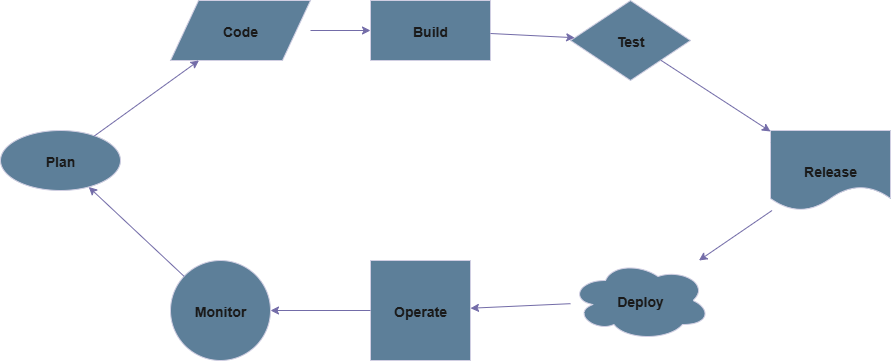

The diagram above was exported from draw.io. Its source (the exported page's mxGraphModel, read from the mxfile embedded in the PNG):
<mxGraphModel dx="1042" dy="608" grid="1" gridSize="10" guides="1" tooltips="1" connect="1" arrows="1" fold="1" page="1" pageScale="1" pageWidth="827" pageHeight="1169" background="none" math="0" shadow="0">
  <root>
    <mxCell id="0" />
    <mxCell id="1" parent="0" />
    <mxCell id="6nX70L0LaOL88DoheygD-1" value="Plan" style="ellipse;fill=#dae8fc;stroke=#6c8ebf;fontSize=14;fontStyle=1;fillColor=#5D7F99;fontColor=#1A1A1A;strokeColor=#D0CEE2;labelBackgroundColor=none;" parent="1" vertex="1">
      <mxGeometry x="80" y="250" width="120" height="60" as="geometry" />
    </mxCell>
    <mxCell id="6nX70L0LaOL88DoheygD-2" value="Code" style="shape=parallelogram;fill=#d5e8d4;stroke=#82b366;fontSize=14;fontStyle=1;fillColor=#5D7F99;fontColor=#1A1A1A;strokeColor=#D0CEE2;labelBackgroundColor=none;" parent="1" vertex="1">
      <mxGeometry x="250" y="120" width="140" height="60" as="geometry" />
    </mxCell>
    <mxCell id="6nX70L0LaOL88DoheygD-3" value="Build" style="rectangle;fill=#ffe6cc;stroke=#d79b00;fontSize=14;fontStyle=1;fillColor=#5D7F99;fontColor=#1A1A1A;strokeColor=#D0CEE2;labelBackgroundColor=none;" parent="1" vertex="1">
      <mxGeometry x="450" y="120" width="120" height="60" as="geometry" />
    </mxCell>
    <mxCell id="6nX70L0LaOL88DoheygD-4" value="Test" style="rhombus;fill=#f8cecc;stroke=#b85450;fontSize=14;fontStyle=1;fillColor=#5D7F99;fontColor=#1A1A1A;strokeColor=#D0CEE2;labelBackgroundColor=none;" parent="1" vertex="1">
      <mxGeometry x="650" y="120" width="120" height="80" as="geometry" />
    </mxCell>
    <mxCell id="6nX70L0LaOL88DoheygD-5" value="Release" style="shape=document;fill=#fff2cc;stroke=#d6b656;fontSize=14;fontStyle=1;fillColor=#5D7F99;fontColor=#1A1A1A;strokeColor=#D0CEE2;labelBackgroundColor=none;" parent="1" vertex="1">
      <mxGeometry x="850" y="250" width="120" height="80" as="geometry" />
    </mxCell>
    <mxCell id="6nX70L0LaOL88DoheygD-6" value="Deploy" style="shape=cloud;fill=#e1d5e7;stroke=#9673a6;fontSize=14;fontStyle=1;fillColor=#5D7F99;fontColor=#1A1A1A;strokeColor=#D0CEE2;labelBackgroundColor=none;" parent="1" vertex="1">
      <mxGeometry x="650" y="380" width="140" height="80" as="geometry" />
    </mxCell>
    <mxCell id="6nX70L0LaOL88DoheygD-7" value="Operate" style="shape=gear;fill=#f5f5f5;stroke=#666666;fontSize=14;fontStyle=1;fillColor=#5D7F99;fontColor=#1A1A1A;strokeColor=#D0CEE2;labelBackgroundColor=none;" parent="1" vertex="1">
      <mxGeometry x="450" y="380" width="100" height="100" as="geometry" />
    </mxCell>
    <mxCell id="6nX70L0LaOL88DoheygD-8" value="Monitor" style="ellipse;fill=#cce5ff;stroke=#4a7ebb;fontSize=14;fontStyle=1;fillColor=#5D7F99;fontColor=#1A1A1A;strokeColor=#D0CEE2;labelBackgroundColor=none;" parent="1" vertex="1">
      <mxGeometry x="250" y="380" width="100" height="100" as="geometry" />
    </mxCell>
    <mxCell id="6nX70L0LaOL88DoheygD-9" style="endArrow=classic;strokeColor=#736CA8;labelBackgroundColor=none;fontColor=default;" parent="1" source="6nX70L0LaOL88DoheygD-1" target="6nX70L0LaOL88DoheygD-2" edge="1">
      <mxGeometry relative="1" as="geometry" />
    </mxCell>
    <mxCell id="6nX70L0LaOL88DoheygD-10" style="endArrow=classic;strokeColor=#736CA8;labelBackgroundColor=none;fontColor=default;" parent="1" source="6nX70L0LaOL88DoheygD-2" target="6nX70L0LaOL88DoheygD-3" edge="1">
      <mxGeometry relative="1" as="geometry" />
    </mxCell>
    <mxCell id="6nX70L0LaOL88DoheygD-11" style="endArrow=classic;strokeColor=#736CA8;labelBackgroundColor=none;fontColor=default;" parent="1" source="6nX70L0LaOL88DoheygD-3" target="6nX70L0LaOL88DoheygD-4" edge="1">
      <mxGeometry relative="1" as="geometry" />
    </mxCell>
    <mxCell id="6nX70L0LaOL88DoheygD-12" style="endArrow=classic;strokeColor=#736CA8;labelBackgroundColor=none;fontColor=default;" parent="1" source="6nX70L0LaOL88DoheygD-4" target="6nX70L0LaOL88DoheygD-5" edge="1">
      <mxGeometry relative="1" as="geometry" />
    </mxCell>
    <mxCell id="6nX70L0LaOL88DoheygD-13" style="endArrow=classic;strokeColor=#736CA8;labelBackgroundColor=none;fontColor=default;" parent="1" source="6nX70L0LaOL88DoheygD-5" target="6nX70L0LaOL88DoheygD-6" edge="1">
      <mxGeometry relative="1" as="geometry" />
    </mxCell>
    <mxCell id="6nX70L0LaOL88DoheygD-14" style="endArrow=classic;strokeColor=#736CA8;labelBackgroundColor=none;fontColor=default;" parent="1" source="6nX70L0LaOL88DoheygD-6" target="6nX70L0LaOL88DoheygD-7" edge="1">
      <mxGeometry relative="1" as="geometry" />
    </mxCell>
    <mxCell id="6nX70L0LaOL88DoheygD-15" style="endArrow=classic;strokeColor=#736CA8;labelBackgroundColor=none;fontColor=default;" parent="1" source="6nX70L0LaOL88DoheygD-7" target="6nX70L0LaOL88DoheygD-8" edge="1">
      <mxGeometry relative="1" as="geometry" />
    </mxCell>
    <mxCell id="6nX70L0LaOL88DoheygD-16" style="endArrow=classic;strokeColor=#736CA8;labelBackgroundColor=none;fontColor=default;" parent="1" source="6nX70L0LaOL88DoheygD-8" target="6nX70L0LaOL88DoheygD-1" edge="1">
      <mxGeometry relative="1" as="geometry" />
    </mxCell>
  </root>
</mxGraphModel>